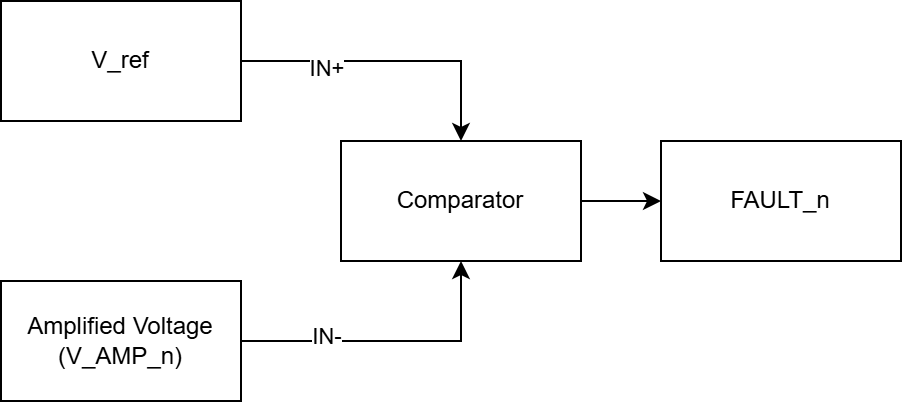

The diagram above was exported from draw.io. Its source (the exported page's mxGraphModel, read from the mxfile embedded in the PNG):
<mxGraphModel dx="1426" dy="777" grid="1" gridSize="10" guides="1" tooltips="1" connect="1" arrows="1" fold="1" page="1" pageScale="1" pageWidth="827" pageHeight="1169" math="0" shadow="0">
  <root>
    <mxCell id="0" />
    <mxCell id="1" parent="0" />
    <mxCell id="fk3liasD7cm40uTmolut-4" edge="1" parent="1" source="RLyPXPCWpBamuKNhVdQB-1" style="edgeStyle=orthogonalEdgeStyle;rounded=0;orthogonalLoop=1;jettySize=auto;html=1;entryX=0.5;entryY=0;entryDx=0;entryDy=0;" target="fk3liasD7cm40uTmolut-3">
      <mxGeometry relative="1" as="geometry" />
    </mxCell>
    <mxCell id="fk3liasD7cm40uTmolut-6" connectable="0" parent="fk3liasD7cm40uTmolut-4" style="edgeLabel;html=1;align=center;verticalAlign=middle;resizable=0;points=[];" value="IN+" vertex="1">
      <mxGeometry relative="1" x="-0.4377" y="-3" as="geometry">
        <mxPoint as="offset" />
      </mxGeometry>
    </mxCell>
    <mxCell id="RLyPXPCWpBamuKNhVdQB-1" parent="1" style="whiteSpace=wrap;html=1;" value="V_ref" vertex="1">
      <mxGeometry height="60" width="120" x="130" y="250" as="geometry" />
    </mxCell>
    <mxCell id="fk3liasD7cm40uTmolut-5" edge="1" parent="1" source="fk3liasD7cm40uTmolut-2" style="edgeStyle=orthogonalEdgeStyle;rounded=0;orthogonalLoop=1;jettySize=auto;html=1;entryX=0.5;entryY=1;entryDx=0;entryDy=0;" target="fk3liasD7cm40uTmolut-3">
      <mxGeometry relative="1" as="geometry" />
    </mxCell>
    <mxCell id="fk3liasD7cm40uTmolut-7" connectable="0" parent="fk3liasD7cm40uTmolut-5" style="edgeLabel;html=1;align=center;verticalAlign=middle;resizable=0;points=[];" value="IN-" vertex="1">
      <mxGeometry relative="1" x="-0.438" y="3" as="geometry">
        <mxPoint as="offset" />
      </mxGeometry>
    </mxCell>
    <mxCell id="fk3liasD7cm40uTmolut-2" parent="1" style="whiteSpace=wrap;html=1;" value="Amplified Voltage&lt;div&gt;(V_AMP_n)&lt;/div&gt;" vertex="1">
      <mxGeometry height="60" width="120" x="130" y="390" as="geometry" />
    </mxCell>
    <mxCell id="fk3liasD7cm40uTmolut-9" edge="1" parent="1" source="fk3liasD7cm40uTmolut-3" style="edgeStyle=orthogonalEdgeStyle;rounded=0;orthogonalLoop=1;jettySize=auto;html=1;" target="fk3liasD7cm40uTmolut-8" value="">
      <mxGeometry relative="1" as="geometry" />
    </mxCell>
    <mxCell id="fk3liasD7cm40uTmolut-3" parent="1" style="whiteSpace=wrap;html=1;" value="Comparator" vertex="1">
      <mxGeometry height="60" width="120" x="300" y="320" as="geometry" />
    </mxCell>
    <mxCell id="fk3liasD7cm40uTmolut-8" parent="1" style="whiteSpace=wrap;html=1;" value="FAULT_n" vertex="1">
      <mxGeometry height="60" width="120" x="460" y="320" as="geometry" />
    </mxCell>
  </root>
</mxGraphModel>